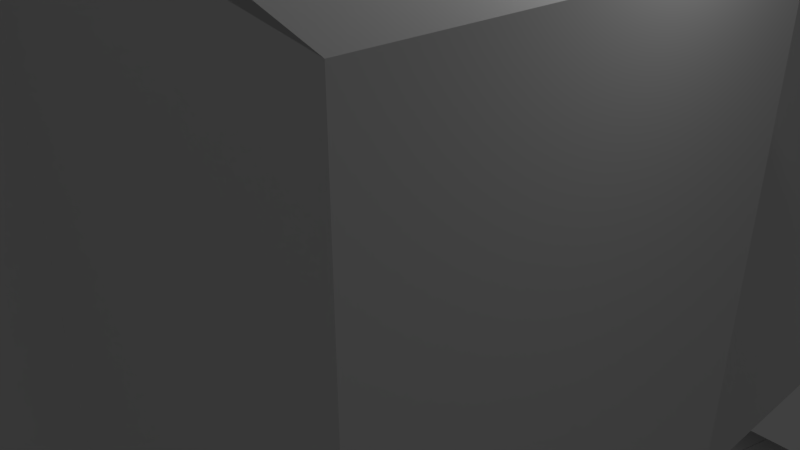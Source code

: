 # Source: lcd_monitor_1_3.blend  (saved by Blender 2.79.0; exported with 4.5.12 LTS)
import bpy
from mathutils import Matrix  # noqa: F401  (used for matrix-valued properties, if any)

bpy.ops.wm.read_factory_settings(use_empty=True)
scene = bpy.context.scene
scene.name = 'Scene'

# ---- collections
col_collection_1 = bpy.data.collections.new('Collection 1'); scene.collection.children.link(col_collection_1)

# ---- materials (node trees are filled in below, after node groups)
mat_lcd_greenscreen1 = bpy.data.materials.new('lcd_greenscreen1')
mat_lcd_greenscreen1.alpha_threshold = 0.0
mat_lcd_greenscreen1.use_transparent_shadow = False
mat_lcd_greenscreen1.roughness = 0.5
mat_lcd_plastic3 = bpy.data.materials.new('lcd_plastic3')
mat_lcd_plastic3.alpha_threshold = 0.0
mat_lcd_plastic3.use_transparent_shadow = False
mat_lcd_plastic3.preview_render_type = 'FLAT'
mat_lcd_plastic3.roughness = 0.5
mat_lcd_plastic4 = bpy.data.materials.new('lcd_plastic4')
mat_lcd_plastic4.alpha_threshold = 0.0
mat_lcd_plastic4.use_transparent_shadow = False
mat_lcd_plastic4.preview_render_type = 'FLAT'
mat_lcd_plastic4.roughness = 0.5
mat_lcd_neon1 = bpy.data.materials.new('lcd_neon1')
mat_lcd_neon1.alpha_threshold = 0.0
mat_lcd_neon1.use_transparent_shadow = False
mat_lcd_neon1.roughness = 0.5
mat_lcd_plastic2 = bpy.data.materials.new('lcd_plastic2')
mat_lcd_plastic2.alpha_threshold = 0.0
mat_lcd_plastic2.use_transparent_shadow = False
mat_lcd_plastic2.preview_render_type = 'FLAT'
mat_lcd_plastic2.roughness = 0.5
mat_lcd_screen_border1 = bpy.data.materials.new('lcd_screen_border1')
mat_lcd_screen_border1.alpha_threshold = 0.0
mat_lcd_screen_border1.use_transparent_shadow = False
mat_lcd_screen_border1.roughness = 0.5
mat_lcd_screen_border1.line_color = (0.0, 0.0, 0.0, 1.0)
mat_lcd_plastic6 = bpy.data.materials.new('lcd_plastic6')
mat_lcd_plastic6.alpha_threshold = 0.0
mat_lcd_plastic6.use_transparent_shadow = False
mat_lcd_plastic6.roughness = 0.5
mat_lcd_screen1 = bpy.data.materials.new('lcd_screen1')
mat_lcd_screen1.alpha_threshold = 0.0
mat_lcd_screen1.use_transparent_shadow = False
mat_lcd_screen1.roughness = 0.5
mat_lcd_screen2 = bpy.data.materials.new('lcd_screen2')
mat_lcd_screen2.alpha_threshold = 0.0
mat_lcd_screen2.use_transparent_shadow = False
mat_lcd_screen2.roughness = 0.5
mat_lcd_screen3 = bpy.data.materials.new('lcd_screen3')
mat_lcd_screen3.alpha_threshold = 0.0
mat_lcd_screen3.use_transparent_shadow = False
mat_lcd_screen3.roughness = 0.5
mat_lcd_screen4 = bpy.data.materials.new('lcd_screen4')
mat_lcd_screen4.alpha_threshold = 0.0
mat_lcd_screen4.use_transparent_shadow = False
mat_lcd_screen4.roughness = 0.5
mat_lcd_screen5 = bpy.data.materials.new('lcd_screen5')
mat_lcd_screen5.alpha_threshold = 0.0
mat_lcd_screen5.use_transparent_shadow = False
mat_lcd_screen5.roughness = 0.5

# ---- material node trees

# ---- world
world_world = bpy.data.worlds.new('World'); scene.world = world_world
world_world.color = (0.05088, 0.05088, 0.05088)
world_world.use_sun_shadow = False
world_world.sun_shadow_jitter_overblur = 0.0
world_world.cycles.sampling_method = 'MANUAL'

# ---- cameras
cam_camera = bpy.data.cameras.new('Camera')
cam_camera.clip_end = 100.0
cam_camera.lens = 35.0
cam_camera.sensor_width = 32.0
cam_camera.sensor_height = 18.0
cam_camera.ortho_scale = 7.314
cam_camera.dof.focus_distance = 0.0
cam_camera.dof.aperture_fstop = 128.0

# ---- lights
light_lamp = bpy.data.lights.new('Lamp', 'POINT')
light_lamp.transmission_factor = 0.0
light_lamp.cutoff_distance = 30.0
light_lamp.energy = 100.0
light_lamp.shadow_buffer_clip_start = 1.001
light_lamp.shadow_soft_size = 0.1
light_lamp.shadow_maximum_resolution = 0.006
light_lamp.use_absolute_resolution = True

# ---- meshes
me_cube_006 = bpy.data.meshes.new('Cube.006')
me_cube_006.from_pydata([(-1.0, -1.0, -1.0), (-1.0, -1.0, 1.0), (-1.0, 1.0, -1.0), (-1.0, 1.0, 1.0), (1.0, -1.0, -1.0), (1.0, -1.0, 1.0), (1.0, 1.0, -1.0), (1.0, 1.0, 1.0), (0.282, -0.2878, -0.8036), (0.4523, -0.2878, 0.5144), (0.4067, 0.2798, -0.8036), (0.4541, 0.2798, 0.5144), (22.28, -0.2073, -1.005), (22.28, -0.2073, 0.3493), (22.28, 0.2087, -1.013), (22.28, 0.2073, 0.3493), (30.39, -0.2073, -1.437), (4.751, -0.2073, -0.8047), (31.05, 0.2073, -1.437), (4.751, 0.2073, -0.8047), (49.17, -0.1967, -1.437), (21.72, -0.2019, -0.8047), (49.01, 0.2026, -1.437), (20.84, 0.1973, -0.8047), (14.77, -0.2073, -1.42), (5.565, -0.2073, -0.7592), (14.77, 0.2073, -1.42), (5.565, 0.2073, -0.7592), (30.93, -0.2073, -1.431), (22.02, -0.2073, -0.6802), (30.93, 0.2073, -1.431), (22.02, 0.2073, -0.6802), (30.62, 0.2073, -1.002), (30.62, -0.2073, -0.9998), (14.27, -0.2073, -0.6769), (13.97, 0.2073, -0.6767), (14.17, -0.2073, -1.054), (14.17, 0.2073, -1.054), (12.51, -0.2073, -1.007), (30.05, -0.2003, -1.008), (13.26, 0.2073, -1.009), (29.92, 0.199, -1.008), (12.86, -0.2073, -1.009), (30.63, -0.2073, -1.011), (0.4067, 0.2798, -0.2271), (0.9271, 0.2798, -0.8036), (0.4613, 0.2798, 0.5144), (22.28, 0.2073, -0.2271), (0.9271, 0.2798, -0.2271), (0.282, -0.2878, -0.2271), (22.28, -0.2073, -0.2271), (0.6501, -0.2878, -0.8036), (0.4574, -0.2878, 0.5144), (0.6501, -0.2878, -0.2271), (0.636, 0.237, 0.5144), (0.6357, -0.2399, 0.5144), (4.986, -0.2405, -0.9158), (5.455, 0.236, -0.9158), (22.28, 0.001488, -1.214), (13.63, -0.2239, -1.061), (13.87, 0.2231, -1.069), (5.22, -0.002249, -0.9158), (13.75, 0.0003631, -1.27), (-1.149, -1.041, -1.055), (-1.149, -1.041, 1.055), (-1.149, 1.041, -1.055), (-1.149, 1.041, 1.055), (5.796, -1.041, -1.055), (5.796, -1.041, 1.055), (5.796, 1.041, -1.055), (5.796, 1.041, 1.055), (-1.149, -1.041, 1.002), (-1.149, 1.041, 1.001), (-1.149, 1.041, -0.9938), (-1.149, -1.041, -1.0), (-1.149, 1.003, 1.001), (-1.149, 1.001, -0.9939), (-1.149, -0.9944, 1.002), (-1.149, -0.9995, -1.0), (2.942, -0.9944, 1.002), (2.942, 1.003, 1.001), (2.942, -0.9995, -1.0), (2.942, 1.001, -0.9939), (-45.38, -0.7684, -1.429), (-81.67, -1.153, -1.662), (-45.38, 0.7704, -1.429), (-81.67, 1.155, -1.662), (49.25, -0.7684, -1.429), (85.92, -1.153, -1.662), (49.25, 0.7704, -1.429), (85.92, 1.155, -1.662), (-45.38, 0.0009858, -1.429), (49.25, 0.0009858, -1.429), (-45.38, -0.3837, -1.429), (-8.704, 0.7704, -1.429), (49.25, 0.3857, -1.429), (12.57, -0.7684, -1.429), (-45.38, 0.3857, -1.429), (12.57, 0.7704, -1.429), (49.25, -0.3837, -1.429), (-8.704, -0.7684, -1.429), (-8.704, 0.0009858, -1.429), (12.57, 0.0009858, -1.429), (12.57, 0.3857, -1.429), (-8.704, 0.3857, -1.429), (-8.704, -0.3837, -1.429), (12.57, -0.3837, -1.429), (-45.38, -0.5761, -1.429), (-27.04, 0.7704, -1.429), (49.25, 0.578, -1.429), (30.91, -0.7684, -1.429), (-45.38, 0.1933, -1.429), (-5.764, 0.7704, -1.429), (49.25, -0.1914, -1.429), (-27.04, 0.0009858, -1.429), (-7.213, 0.0009858, -1.429), (-45.38, -0.1914, -1.429), (49.25, 0.1933, -1.429), (-7.213, -0.7684, -1.429), (-45.38, 0.578, -1.429), (30.91, 0.7704, -1.429), (49.25, -0.5761, -1.429), (-27.04, -0.7684, -1.429), (30.91, 0.0009858, -1.429), (12.57, 0.1101, -1.005), (12.57, 0.578, -1.429), (-5.764, 0.3857, -1.429), (30.91, 0.3857, -1.429), (-8.704, 0.1933, -1.429), (-8.704, 0.578, -1.429), (-27.04, 0.3857, -1.429), (-8.704, -0.5761, -1.429), (-8.704, -0.1914, -1.429), (-27.04, -0.3837, -1.429), (12.57, -0.5761, -1.429), (12.14, -0.1104, -1.005), (-7.213, -0.3837, -1.429), (30.91, -0.3837, -1.429), (30.48, -0.1104, -1.005), (-7.213, -0.1914, -1.429), (-7.213, -0.5761, -1.429), (-27.04, -0.1914, -1.429), (-27.04, -0.5761, -1.429), (-27.04, 0.578, -1.429), (-27.04, 0.1933, -1.429), (30.91, 0.578, -1.429), (-5.764, 0.578, -1.429), (-5.764, 0.1933, -1.429), (30.91, 0.1101, -1.005), (30.91, -0.5761, -1.429), (21.74, 0.3857, -1.429), (12.14, -0.2065, -1.005), (21.74, -0.3837, -1.429), (12.57, 0.2063, -1.005), (30.48, -0.2065, -1.005), (21.31, -0.1104, -1.005), (30.91, 0.2063, -1.005), (21.74, 0.1101, -1.005), (21.74, 0.2063, -1.005), (21.31, -0.2065, -1.005), (-7.312, 1.155, -1.662), (-6.702, -1.153, -1.662), (-7.499, 0.7704, -1.429), (-7.296, 0.0009858, -1.429), (-7.397, 0.3857, -1.429), (-7.092, -0.7684, -1.429), (-7.448, 0.578, -1.429), (-7.347, 0.1933, -1.429), (-7.242, 1.155, -1.662), (-7.46, 0.7704, -1.429), (-8.854, 0.0009858, -1.429), (-7.432, 0.3857, -1.429), (-8.827, -0.3837, -1.429), (-8.799, -0.7684, -1.429), (-8.84, -0.1914, -1.429), (-8.813, -0.5761, -1.429), (-7.446, 0.578, -1.429), (-7.418, 0.1933, -1.429), (-7.077, -1.153, -1.662)], [], [(0, 1, 3, 2), (2, 3, 7, 6), (6, 7, 5, 4), (4, 5, 1, 0), (2, 6, 4, 0), (7, 3, 1, 5), (8, 49, 9, 11, 44, 10), (48, 46, 54, 15, 47), (14, 47, 15, 13, 50, 12, 58), (53, 52, 9, 49), (62, 60, 14, 58), (54, 46, 11, 9, 52, 55), (16, 38, 17, 19, 40, 18), (40, 19, 23, 41), (22, 41, 23, 21, 39, 20), (39, 21, 17, 38), (18, 22, 20, 16), (23, 19, 17, 21), (36, 42, 25, 27, 37), (26, 37, 27, 35, 31, 32, 30), (30, 32, 33, 43, 28), (43, 33, 29, 34, 25, 42), (26, 30, 28, 24), (31, 35, 34, 29), (33, 32, 31, 29), (34, 35, 27, 25), (24, 36, 37, 26), (20, 39, 38, 16), (18, 40, 41, 22), (28, 43, 42, 36, 24), (45, 48, 47, 14, 60, 57), (10, 44, 48, 45), (44, 11, 46, 48), (51, 53, 49, 8), (12, 50, 53, 51, 56, 59), (50, 13, 55, 52, 53), (15, 54, 55, 13), (10, 45, 57, 61, 56, 51, 8), (59, 62, 58, 12), (56, 61, 62, 59), (61, 57, 60, 62), (71, 64, 66, 72, 75, 77), (65, 73, 72, 66, 70, 69), (69, 70, 68, 67), (67, 68, 64, 71, 74, 63), (65, 69, 67, 63), (70, 66, 64, 68), (76, 75, 72, 73), (63, 74, 78, 76, 73, 65), (75, 76, 82, 80), (74, 71, 77, 78), (81, 79, 80, 82), (77, 75, 80, 79), (78, 77, 79, 81), (76, 78, 81, 82), (83, 107, 93, 116, 91, 111, 97, 119, 85, 86, 84), (169, 112, 98, 120, 89, 90, 168), (89, 109, 95, 117, 92, 113, 99, 121, 87, 88, 90), (165, 100, 122, 83, 84, 161), (149, 110, 87, 121), (160, 161, 84, 86), (148, 123, 92, 117), (147, 115, 102, 124), (146, 126, 103, 125), (145, 127, 95, 109), (144, 114, 101, 128), (143, 130, 104, 129), (142, 122, 100, 131), (141, 133, 105, 132), (140, 118, 96, 134), (139, 136, 106, 151, 135), (138, 154, 137, 99, 113), (159, 152, 137, 154), (102, 123, 138, 155, 135), (174, 172, 136, 139), (170, 174, 139, 115), (115, 139, 135, 102), (175, 173, 118, 140), (172, 175, 140, 136), (136, 140, 134, 106), (116, 93, 133, 141), (91, 116, 141, 114), (114, 141, 132, 101), (107, 83, 122, 142), (93, 107, 142, 133), (133, 142, 131, 105), (119, 97, 130, 143), (85, 119, 143, 108), (108, 143, 129, 94), (111, 91, 114, 144), (97, 111, 144, 130), (130, 144, 128, 104), (125, 103, 150, 127, 145), (98, 125, 145, 120), (120, 145, 109, 89), (176, 171, 126, 146), (169, 176, 146, 112), (112, 146, 125, 98), (177, 170, 115, 147), (171, 177, 147, 126), (126, 147, 124, 153, 103), (124, 157, 148, 123, 102), (158, 156, 148, 157), (127, 156, 148, 117, 95), (134, 96, 110, 149), (106, 134, 149, 137, 152), (137, 149, 121, 99), (153, 158, 157, 124), (103, 153, 158, 150), (150, 158, 156, 127), (151, 106, 152, 159), (135, 155, 159, 151), (155, 138, 154, 159), (129, 104, 164, 166), (104, 128, 167, 164), (128, 101, 163, 167), (94, 129, 166, 162), (85, 108, 94, 162, 160, 86), (87, 110, 96, 118, 173, 178, 88), (90, 88, 178, 168)])
me_cube_006.polygons.foreach_set('material_index', [0, 0, 0, 0, 0, 0, 1, 2, 2, 2, 1, 2, 1, 2, 5, 2, 1, 1, 2, 2, 5, 2, 1, 1, 2, 1, 3, 1, 2, 1, 2, 2, 2, 2, 2, 2, 2, 1, 1, 5, 5, 5, 2, 6, 2, 2, 2, 5, 5, 4, 5, 4, 4, 4, 4, 2, 2, 2, 2, 2, 2, 5, 5, 2, 2, 2, 2, 2, 2, 2, 5, 5, 5, 4, 2, 2, 5, 2, 2, 2, 2, 2, 2, 2, 2, 2, 2, 2, 2, 2, 2, 2, 2, 2, 2, 2, 2, 2, 2, 2, 5, 4, 4, 5, 2, 2, 2, 4, 5, 5, 5, 4, 4, 2, 2, 2, 2, 2, 2, 2])
_uv = me_cube_006.uv_layers.new(name='UVMap')
_uv.uv.foreach_set('vector', [0.0, 0.0, 1.0, 0.0, 1.0, 1.0, 0.0, 1.0, 0.0, 0.0, 0.0, 0.0, 0.0, 0.0, 0.0, 0.0, 0.0, 0.0, 0.0, 0.0, 0.0, 0.0, 0.0, 0.0, 0.0, 0.0, 0.0, 0.0, 0.0, 0.0, 0.0, 0.0, 0.0, 0.0, 0.0, 0.0, 0.0, 0.0, 0.0, 0.0, 0.0, 0.0, 0.0, 0.0, 0.0, 0.0, 0.0, 0.0, 0.0, 0.0, 0.0, 0.0, 0.0, 0.0, 0.0, 0.0, 0.0, 0.0, 0.0, 0.0, 0.0, 0.0, 0.0, 0.0, 0.0, 0.0, 0.0, 0.0, 0.0, 0.0, 0.0, 0.0, 0.0, 0.0, 0.0, 0.0, 0.0, 0.0, 0.0, 0.0, 0.0, 0.0, 0.0, 0.0, 0.0, 0.0, 0.0, 0.0, 0.0, 0.0, 0.0, 0.0, 0.0, 0.0, 0.0, 0.0, 0.0, 0.0, 0.0, 0.0, 0.0, 0.0, 0.0, 0.0, 0.0, 0.0, 0.0, 0.0, 0.0, 0.0, 0.0, 0.0, 0.0, 0.0, 0.0, 0.0, 0.0, 0.0, 0.0, 0.0, 0.0, 0.0, 0.0, 0.0, 0.0, 0.0, 0.0, 0.0, 0.0, 0.0, 0.0, 0.0, 0.0, 0.0, 0.0, 0.0, 0.0, 0.0, 0.0, 0.0, 0.0, 0.0, 0.0, 0.0, 0.0, 0.0, 0.0, 0.0, 0.0, 0.0, 0.0, 0.0, 0.0, 0.0, 0.0, 0.0, 0.0, 0.0, 0.0, 0.0, 0.0, 0.0, 0.0, 0.0, 0.0, 0.0, 0.0, 0.0, 0.0, 0.0, 0.0, 0.0, 0.0, 0.0, 0.0, 0.0, 0.0, 0.0, 0.0, 0.0, 0.0, 0.0, 0.0, 0.0, 0.0, 0.0, 0.0, 0.0, 0.0, 0.0, 0.0, 0.0, 0.0, 0.0, 0.0, 0.0, 0.0, 0.0, 0.0, 0.0, 0.0, 0.0, 0.0, 0.0, 0.0, 0.0, 0.0, 0.0, 0.0, 0.0, 0.0, 0.0, 0.0, 0.0, 0.0, 0.0, 0.0, 0.0, 0.0, 0.0, 0.0, 0.0, 0.0, 0.0, 0.0, 0.0, 0.0, 0.0, 0.0, 0.0, 0.0, 0.0, 0.0, 0.0, 0.0, 0.0, 0.0, 0.0, 0.0, 0.0, 0.0, 0.0, 0.0, 0.0, 0.0, 0.0, 0.0, 0.0, 0.0, 0.0, 0.0, 0.0, 0.0, 0.0, 0.0, 0.0, 0.0, 0.0, 0.0, 0.0, 0.0, 0.0, 0.0, 0.0, 0.0, 0.0, 0.0, 0.0, 0.0, 0.0, 0.0, 0.0, 0.0, 0.0, 0.0, 0.0, 0.0, 0.0, 0.0, 0.0, 0.0, 0.0, 0.0, 0.0, 0.0, 0.0, 0.0, 0.0, 0.0, 0.0, 0.0, 0.0, 0.0, 0.0, 0.0, 0.0, 0.0, 0.0, 0.0, 0.0, 0.0, 0.0, 0.0, 0.0, 0.0, 0.0, 0.0, 0.0, 0.0, 0.0, 0.0, 0.0, 0.0, 0.0, 0.0, 0.0, 0.0, 0.0, 0.0, 0.0, 0.0, 0.0, 0.0, 0.0, 0.0, 0.0, 0.0, 0.0, 0.0, 0.0, 0.0, 0.0, 0.0, 0.0, 0.0, 0.0, 0.0, 0.0, 0.0, 0.0, 0.0, 0.0, 0.0, 0.0, 0.0, 0.0, 0.0, 0.0, 0.0, 0.0, 0.0, 0.0, 0.0, 0.0, 0.0, 0.0, 0.0, 0.0, 0.0, 0.0, 0.0, 0.0, 0.0, 0.0, 0.0, 0.0, 0.0, 0.0, 0.0, 0.0, 0.0, 0.0, 0.0, 0.0, 0.0, 0.0, 0.0, 0.0, 0.0, 0.0, 0.0, 0.0, 0.0, 0.0, 0.0, 0.0, 0.0, 0.0, 0.0, 0.0, 0.0, 0.0, 0.0, 0.0, 0.0, 0.0, 0.0, 0.0, 0.0, 0.0, 0.0, 0.0, 0.0, 0.0, 0.0, 0.0, 0.0, 0.0, 0.0, 0.0, 0.0, 0.0, 0.0, 0.0, 0.0, 0.0, 0.0, 0.0, 0.0, 0.0, 0.0, 0.0, 0.0, 0.0, 0.0, 0.0, 0.0, 0.0, 0.0, 0.0, 0.0, 0.0, 0.0, 0.0, 0.0, 0.0, 0.0, 0.0, 0.0, 0.0, 0.0, 0.0, 0.0, 0.0, 0.0, 0.0, 0.0, 0.0, 0.0, 0.0, 0.0, 0.0, 0.0, 0.0, 0.0, 0.0, 0.0, 0.0, 0.0, 0.0, 0.0, 0.0, 0.0, 0.0, 0.0, 0.0, 0.0, 0.0, 0.0, 0.0, 0.0, 0.0, 0.0, 0.0, 0.0, 0.0, 0.0, 0.0, 0.0, 0.0, 0.0, 0.0, 0.0, 0.0, 0.0, 0.0, 0.0, 0.0, 0.0, 0.0, 0.0, 0.0, 0.0, 0.0, 0.0, 0.0, 0.0, 0.0, 0.0, 0.0, 0.0, 0.0, 0.0, 0.0, 0.0, 0.0, 0.0, 0.0, 0.0, 0.0, 0.0, 0.0, 0.0, 0.0, 0.0, 0.0, 0.0, 0.0, 0.0, 0.0, 0.0, 0.0, 0.0, 0.0, 0.0, 0.0, 0.0, 0.0, 0.0, 0.0, 0.0, 0.0, 0.0, 0.0, 0.0, 0.0, 0.0, 0.0, 0.0, 0.0, 0.0, 0.0, 0.0, 0.0, 0.0, 0.0, 0.0, 0.0, 0.0, 0.0, 0.0, 0.0, 0.0, 0.0, 0.0, 0.0, 0.0, 0.0, 0.0, 0.0, 0.0, 0.0, 0.0, 0.0, 0.0, 0.0, 0.0, 0.0, 0.0, 0.0, 0.0, 0.0, 0.0, 0.0, 0.0, 0.0, 0.0, 0.0, 0.0, 0.0, 0.0, 0.0, 0.0, 0.0, 0.0, 0.0, 0.0, 0.0, 0.0, 0.0, 0.0, 0.0, 0.0, 0.0, 0.0, 0.0, 0.0, 0.0, 0.0, 0.0, 0.0, 0.0, 0.0, 0.0, 0.0, 0.0, 0.0, 0.0, 0.0, 0.0, 0.0, 0.0, 0.0, 0.0, 0.0, 0.0, 0.0, 0.0, 0.0, 0.0, 0.0, 0.0, 0.0, 0.0, 0.0, 0.0, 0.0, 0.0, 0.0, 0.0, 0.0, 0.0, 0.0, 0.0, 0.0, 0.0, 0.0, 0.0, 0.0, 0.0, 0.0, 0.0, 0.0, 0.0, 0.0, 0.0, 0.0, 0.0, 0.0, 0.0, 0.0, 0.0, 0.0, 0.0, 0.0, 0.0, 0.0, 0.0, 0.0, 0.0, 0.0, 0.0, 0.0, 0.0, 0.0, 0.0, 0.0, 0.0, 0.0, 0.0, 0.0, 0.0, 0.0, 0.0, 0.0, 0.0, 0.0, 0.0, 0.0, 0.0, 0.0, 0.0, 0.0, 0.0, 0.0, 0.0, 0.0, 0.0, 0.0, 0.0, 0.0, 0.0, 0.0, 0.0, 0.0, 0.0, 0.0, 0.0, 0.0, 0.0, 0.0, 0.0, 0.0, 0.0, 0.0, 0.0, 0.0, 0.0, 0.0, 0.0, 0.0, 0.0, 0.0, 0.0, 0.0, 0.0, 0.0, 0.0, 0.0, 0.0, 0.0, 0.0, 0.0, 0.0, 0.0, 0.0, 0.0, 0.0, 0.0, 0.0, 0.0, 0.0, 0.0, 0.0, 0.0, 0.0, 0.0, 0.0, 0.0, 0.0, 0.0, 0.0, 0.0, 0.0, 0.0, 0.0, 0.0, 0.0, 0.0, 0.0, 0.0, 0.0, 0.0, 0.0, 0.0, 0.0, 0.0, 0.0, 0.0, 0.0, 0.0, 0.0, 0.0, 0.0, 0.0, 0.0, 0.0, 0.0, 0.0, 0.0, 0.0, 0.0, 0.0, 0.0, 0.0, 0.0, 0.0, 0.0, 0.0, 0.0, 0.0, 0.0, 0.0, 0.0, 0.0, 0.0, 0.0, 0.0, 0.0, 0.0, 0.0, 0.0, 0.0, 0.0, 0.0, 0.0, 0.0, 0.0, 0.0, 0.0, 0.0, 0.0, 0.0, 0.0, 0.0, 0.0, 0.0, 0.0, 0.0, 0.0, 0.0, 0.0, 0.0, 0.0, 0.0, 0.0, 0.0, 0.0, 0.0, 0.0, 0.0, 0.0, 0.0, 0.0, 0.0, 0.0, 0.0, 0.0, 0.0, 0.0, 0.0, 0.0, 0.0, 0.0, 0.0, 0.0, 0.0, 0.0, 0.0, 0.0, 0.0, 0.0, 0.0, 0.0, 0.0, 0.0, 0.0, 0.0, 0.0, 0.0, 0.0, 0.0, 0.0, 0.0, 0.0, 0.0, 0.0, 0.0, 0.0, 0.0, 0.0, 0.0, 0.0, 0.0, 0.0, 0.0, 0.0, 0.0, 0.0, 0.0, 0.0, 0.0, 0.0, 0.0, 0.0, 0.0, 0.0, 0.0, 0.0, 0.0, 0.0, 0.0, 0.0, 0.0, 0.0, 0.0, 0.0, 0.0, 0.0, 0.0, 0.0, 0.0, 0.0, 0.0, 0.0, 0.0, 0.0, 0.0, 0.0, 0.0, 0.0, 0.0, 0.0, 0.0, 0.0, 0.0, 0.0, 0.0, 0.0, 0.0, 0.0, 0.0, 0.0, 0.0, 0.0, 0.0, 0.0, 0.0, 0.0, 0.0, 0.0, 0.0, 0.0, 0.0, 0.0, 0.0, 0.0, 0.0, 0.0, 0.0, 0.0, 0.0, 0.0, 0.0, 0.0, 0.0, 0.0, 0.0, 0.0, 0.0, 0.0, 0.0, 0.0, 0.0, 0.0, 0.0, 0.0, 0.0, 0.0, 0.0, 0.0, 0.0, 0.0, 0.0, 0.0, 0.0, 0.0, 0.0, 0.0, 0.0, 0.0, 0.0, 0.0, 0.0, 0.0, 0.0, 0.0, 0.0, 0.0, 0.0, 0.0, 0.0, 0.0, 0.0, 0.0, 0.0, 0.0, 0.0, 0.0, 0.0, 0.0, 0.0, 0.0, 0.0, 0.0, 0.0, 0.0, 0.0, 0.0, 0.0, 0.0, 0.0, 0.0, 0.0, 0.0, 0.0, 0.0, 0.0, 0.0, 0.0, 0.0, 0.0, 0.0, 0.0, 0.0, 0.0, 0.0, 0.0, 0.0, 0.0, 0.0, 0.0, 0.0, 0.0, 0.0, 0.0, 0.0, 0.0, 0.0, 0.0, 0.0, 0.0, 0.0, 0.0, 0.0, 0.0, 0.0, 0.0, 0.0, 0.0, 0.0, 0.0, 0.0, 0.0, 0.0, 0.0, 0.0, 0.0, 0.0, 0.0, 0.0, 0.0, 0.0, 0.0, 0.0, 0.0, 0.0, 0.0, 0.0, 0.0, 0.0, 0.0, 0.0, 0.0, 0.0, 0.0, 0.0, 0.0, 0.0, 0.0, 0.0, 0.0, 0.0, 0.0, 0.0, 0.0, 0.0, 0.0, 0.0, 0.0, 0.0, 0.0, 0.0, 0.0, 0.0, 0.0, 0.0, 0.0, 0.0, 0.0, 0.0, 0.0, 0.0, 0.0, 0.0, 0.0, 0.0, 0.0, 0.0, 0.0, 0.0, 0.0, 0.0, 0.0, 0.0, 0.0])
me_cube_006.materials.append(mat_lcd_greenscreen1)
me_cube_006.materials.append(mat_lcd_plastic3)
me_cube_006.materials.append(mat_lcd_plastic4)
me_cube_006.materials.append(mat_lcd_neon1)
me_cube_006.materials.append(mat_lcd_plastic2)
me_cube_006.materials.append(mat_lcd_screen_border1)
me_cube_006.materials.append(mat_lcd_plastic6)
me_cube_006.materials.append(mat_lcd_screen1)
me_cube_006.materials.append(mat_lcd_screen2)
me_cube_006.materials.append(mat_lcd_screen3)
me_cube_006.materials.append(mat_lcd_screen4)
me_cube_006.materials.append(mat_lcd_screen5)
me_cube_006.use_remesh_preserve_volume = False
me_cube_006.use_remesh_preserve_attributes = False
me_cube_006.use_mirror_vertex_groups = False
me_cube_006.update()
me_cube_006.normals_split_custom_set([tuple(v) for v in zip(*[iter([-1.0, 0.0, 0.0, -1.0, 0.0, 0.0, -1.0, 0.0, 0.0, -1.0, 0.0, 0.0, 0.0, 1.0, 0.0, 0.0, 1.0, 0.0, 0.0, 1.0, 0.0, 0.0, 1.0, 0.0, 1.0, 0.0, 0.0, 1.0, 0.0, 0.0, 1.0, 0.0, 0.0, 1.0, 0.0, 0.0, 0.0, -1.0, 0.0, 0.0, -1.0, 0.0, 0.0, -1.0, 0.0, 0.0, -1.0, 0.0, 0.0, 0.0, -1.0, 0.0, 0.0, -1.0, 0.0, 0.0, -1.0, 0.0, 0.0, -1.0, 0.0, 0.0, 1.0, 0.0, 0.0, 1.0, 0.0, 0.0, 1.0, 0.0, 0.0, 1.0, -0.9844, 0.1563, 0.0813, -0.9844, 0.1563, 0.0813, -0.9844, 0.1563, 0.0813, -0.9844, 0.1563, 0.0813, -0.9844, 0.1563, 0.0813, -0.9844, 0.1563, 0.0813, 0.003608, 0.9994, 0.03359, 0.003608, 0.9994, 0.03359, 0.003608, 0.9994, 0.03359, 0.003608, 0.9994, 0.03359, 0.003608, 0.9994, 0.03359, 1.0, -1.573e-06, 0.0, 1.0, -1.573e-06, 0.0, 1.0, -1.573e-06, 0.0, 1.0, -1.573e-06, 0.0, 1.0, -1.573e-06, 0.0, 1.0, -1.573e-06, 0.0, 1.0, -1.573e-06, 0.0, 0.0, -1.0, -8.077e-08, 0.0, -1.0, -8.077e-08, 0.0, -1.0, -8.077e-08, 0.0, -1.0, -8.077e-08, 0.005372, 0.6829, -0.7305, 0.005372, 0.6829, -0.7305, 0.005372, 0.6829, -0.7305, 0.005372, 0.6829, -0.7305, -1.947e-08, 0.0, 1.0, -1.947e-08, 0.0, 1.0, -1.947e-08, 0.0, 1.0, -1.947e-08, 0.0, 1.0, -1.947e-08, 0.0, 1.0, -1.947e-08, 0.0, 1.0, -0.02433, 0.03272, -0.9992, -0.02433, 0.03272, -0.9992, -0.02433, 0.03272, -0.9992, -0.02433, 0.03272, -0.9992, -0.02433, 0.03272, -0.9992, -0.02433, 0.03272, -0.9992, 0.0005541, 0.9996, 0.02801, 0.0005541, 0.9996, 0.02801, 0.0005541, 0.9996, 0.02801, 0.0005541, 0.9996, 0.02801, 0.02273, 0.01581, 0.9996, 0.02273, 0.01581, 0.9996, 0.02273, 0.01581, 0.9996, 0.02273, 0.01581, 0.9996, 0.02273, 0.01581, 0.9996, 0.02273, 0.01581, 0.9996, 0.0003575, -0.9999, 0.01034, 0.0003575, -0.9999, 0.01034, 0.0003575, -0.9999, 0.01034, 0.0003575, -0.9999, 0.01034, 2.742e-09, 0.0, -1.0, 2.742e-09, 0.0, -1.0, 2.742e-09, 0.0, -1.0, 2.742e-09, 0.0, -1.0, 1.15e-08, 7.75e-09, 1.0, 1.15e-08, 7.75e-09, 1.0, 1.15e-08, 7.75e-09, 1.0, 1.15e-08, 7.75e-09, 1.0, -0.0342, 0.0002824, -0.9994, -0.0342, 0.0002824, -0.9994, -0.0342, 0.0002824, -0.9994, -0.0342, 0.0002824, -0.9994, -0.0342, 0.0002824, -0.9994, 0.0, 1.0, 2.092e-08, 0.0, 1.0, 2.092e-08, 0.0, 1.0, 2.092e-08, 0.0, 1.0, 2.092e-08, 0.0, 1.0, 2.092e-08, 0.0, 1.0, 2.092e-08, 0.0, 1.0, 2.092e-08, 0.8134, -0.002051, 0.5817, 0.8134, -0.002051, 0.5817, 0.8134, -0.002051, 0.5817, 0.8134, -0.002051, 0.5817, 0.8134, -0.002051, 0.5817, 0.0, -1.0, 6.321e-08, 0.0, -1.0, 6.321e-08, 0.0, -1.0, 6.321e-08, 0.0, -1.0, 6.321e-08, 0.0, -1.0, 6.321e-08, 0.0, -1.0, 6.321e-08, -0.000669, 0.0, -1.0, -0.000669, 0.0, -1.0, -0.000669, 0.0, -1.0, -0.000669, 0.0, -1.0, 0.0004228, -8.235e-06, 1.0, 0.0004228, -8.235e-06, 1.0, 0.0004228, -8.235e-06, 1.0, 0.0004228, -8.235e-06, 1.0, 0.0373, 0.002572, 0.9993, 0.0373, 0.002572, 0.9993, 0.0373, 0.002572, 0.9993, 0.0373, 0.002572, 0.9993, -0.009629, -0.003714, 0.9999, -0.009629, -0.003714, 0.9999, -0.009629, -0.003714, 0.9999, -0.009629, -0.003714, 0.9999, -0.5216, 1.639e-06, -0.8532, -0.5216, 1.639e-06, -0.8532, -0.5216, 1.639e-06, -0.8532, -0.5216, 1.639e-06, -0.8532, 0.000481, -0.9999, 0.01655, 0.000481, -0.9999, 0.01655, 0.000481, -0.9999, 0.01655, 0.000481, -0.9999, 0.01655, 0.0003725, 0.9998, 0.02021, 0.0003725, 0.9998, 0.02021, 0.0003725, 0.9998, 0.02021, 0.0003725, 0.9998, 0.02021, 0.0, -1.0, -3.395e-08, 0.0, -1.0, -3.395e-08, 0.0, -1.0, -3.395e-08, 0.0, -1.0, -3.395e-08, 0.0, -1.0, -3.395e-08, 0.003086, 0.9998, -0.01765, 0.003086, 0.9998, -0.01765, 0.003086, 0.9998, -0.01765, 0.003086, 0.9998, -0.01765, 0.003086, 0.9998, -0.01765, 0.003086, 0.9998, -0.01765, 0.0, 1.0, 0.0, 0.0, 1.0, 0.0, 0.0, 1.0, 0.0, 0.0, 1.0, 0.0, 0.0, 1.0, 0.0, 0.0, 1.0, 0.0, 0.0, 1.0, 0.0, 0.0, 1.0, 0.0, 0.0, -1.0, 0.0, 0.0, -1.0, 0.0, 0.0, -1.0, 0.0, 0.0, -1.0, 0.0, 0.003433, -0.9998, -0.02069, 0.003433, -0.9998, -0.02069, 0.003433, -0.9998, -0.02069, 0.003433, -0.9998, -0.02069, 0.003433, -0.9998, -0.02069, 0.003433, -0.9998, -0.02069, 0.003978, -0.9993, 0.03651, 0.003978, -0.9993, 0.03651, 0.003978, -0.9993, 0.03651, 0.003978, -0.9993, 0.03651, 0.003978, -0.9993, 0.03651, 0.007627, -2.187e-06, 1.0, 0.007627, -2.187e-06, 1.0, 0.007627, -2.187e-06, 1.0, 0.007627, -2.187e-06, 1.0, -0.02283, 0.0163, -0.9996, -0.02283, 0.0163, -0.9996, -0.02283, 0.0163, -0.9996, -0.02283, 0.0163, -0.9996, -0.02283, 0.0163, -0.9996, -0.02283, 0.0163, -0.9996, -0.02283, 0.0163, -0.9996, 0.005414, -0.6952, -0.7187, 0.005414, -0.6952, -0.7187, 0.005414, -0.6952, -0.7187, 0.005414, -0.6952, -0.7187, -0.02627, -0.395, -0.9183, -0.02627, -0.395, -0.9183, -0.02627, -0.395, -0.9183, -0.02627, -0.395, -0.9183, -0.02694, 0.4174, -0.9083, -0.02694, 0.4174, -0.9083, -0.02694, 0.4174, -0.9083, -0.02694, 0.4174, -0.9083, -1.0, 8.844e-09, 0.0, -1.0, 8.844e-09, 0.0, -1.0, 8.844e-09, 0.0, -1.0, 8.844e-09, 0.0, -1.0, 8.844e-09, 0.0, -1.0, 8.844e-09, 0.0, 0.0, 1.0, 0.0, 0.0, 1.0, 0.0, 0.0, 1.0, 0.0, 0.0, 1.0, 0.0, 0.0, 1.0, 0.0, 0.0, 1.0, 0.0, 1.0, 0.0, 0.0, 1.0, 0.0, 0.0, 1.0, 0.0, 0.0, 1.0, 0.0, 0.0, 0.0, -1.0, 0.0, 0.0, -1.0, 0.0, 0.0, -1.0, 0.0, 0.0, -1.0, 0.0, 0.0, -1.0, 0.0, 0.0, -1.0, 0.0, 0.0, 0.0, -1.0, 0.0, 0.0, -1.0, 0.0, 0.0, -1.0, 0.0, 0.0, -1.0, 0.0, 0.0, 1.0, 0.0, 0.0, 1.0, 0.0, 0.0, 1.0, 0.0, 0.0, 1.0, -1.0, 0.0, 0.0, -1.0, 0.0, 0.0, -1.0, 0.0, 0.0, -1.0, 0.0, 0.0, -1.0, -6.142e-08, 0.0, -1.0, -6.142e-08, 0.0, -1.0, -6.142e-08, 0.0, -1.0, -6.142e-08, 0.0, -1.0, -6.142e-08, 0.0, -1.0, -6.142e-08, 0.0, 0.0, -1.0, 0.0008792, 0.0, -1.0, 0.0008792, 0.0, -1.0, 0.0008792, 0.0, -1.0, 0.0008792, -1.0, 0.0, 0.0, -1.0, 0.0, 0.0, -1.0, 0.0, 0.0, -1.0, 0.0, 0.0, -1.0, 1.194e-07, 0.0, -1.0, 1.194e-07, 0.0, -1.0, 1.194e-07, 0.0, -1.0, 1.194e-07, 0.0, 0.0, -0.0002289, -1.0, 0.0, -0.0002289, -1.0, 0.0, -0.0002289, -1.0, 0.0, -0.0002289, -1.0, 0.0, 1.0, -0.00256, 0.0, 1.0, -0.00256, 0.0, 1.0, -0.00256, 0.0, 1.0, -0.00256, 0.0, -0.003099, 1.0, 0.0, -0.003099, 1.0, 0.0, -0.003099, 1.0, 0.0, -0.003099, 1.0, -0.002226, -0.1787, 0.9839, -0.002163, -2.046e-07, 1.0, -0.002163, -2.046e-07, 1.0, -0.002163, -2.046e-07, 1.0, -0.002163, -2.046e-07, 1.0, -0.002163, -2.046e-07, 1.0, -0.002163, -2.046e-07, 1.0, -0.002163, -2.046e-07, 1.0, -0.002224, 0.1787, 0.9839, -0.006446, 0.5185, 0.855, -0.00644, -0.5185, 0.855, 3.649e-06, 0.2692, 0.9631, -1.714e-05, 0.1787, 0.9839, -1.714e-05, 0.1787, 0.9839, -1.714e-05, 0.1787, 0.9839, 0.002176, 0.1787, 0.9839, 0.006328, 0.5186, 0.855, -8.285e-05, 0.9631, -0.2692, 0.002198, 0.1787, 0.9839, 0.002095, 2.046e-07, 1.0, 0.005974, 0.2379, 0.9713, 0.01096, -0.06173, 0.998, 0.005654, -0.4584, 0.8887, 0.005941, -0.3574, 0.9339, 0.006181, -0.2363, 0.9717, 0.002095, 2.046e-07, 1.0, 0.002196, -0.1787, 0.9839, 0.006352, -0.5185, 0.855, 0.006346, 0.5185, 0.855, 2.34e-09, -0.5186, 0.855, 1.292e-05, -0.2692, 0.9631, 1.715e-05, -0.1787, 0.9839, -0.002199, -0.1787, 0.9839, -0.006424, -0.5186, 0.855, 4.196e-05, -0.9631, -0.2692, 0.0, 0.0, 1.0, 8.578e-06, -0.1787, 0.9839, 0.002202, -0.1787, 0.9839, 0.002157, -1.031e-07, 1.0, 1.802e-05, 0.9631, -0.2692, 6.893e-05, -0.9631, -0.2692, -0.006464, -0.5186, 0.855, -0.006464, 0.5186, 0.855, 0.01436, -0.108, 0.994, 0.008547, -0.8148, 0.5797, 0.0131, -0.4584, 0.8886, 0.01093, -0.06171, 0.998, -0.005662, -0.03879, 0.9992, -0.005072, 0.004851, 1.0, -0.01388, 0.01318, 0.9998, -0.01413, -0.09636, 0.9952, 0.0, 0.0, 1.0, -0.002769, 0.1766, 0.9843, 0.0, 0.4533, 0.8914, 0.0, 0.0, 1.0, 0.0, 0.0, 1.0, 0.002999, 0.4533, 0.8914, 0.005988, 0.2379, 0.9713, 0.002157, -1.031e-07, 1.0, 0.0, 0.0, 1.0, 0.0, 0.0, 1.0, 0.0, 0.0, 1.0, 0.0, 0.0, 1.0, 0.0, 0.0, 1.0, 0.0, 0.0, 1.0, 0.0, 0.0, 1.0, 0.0, 0.0, 1.0, 0.0, 0.0, 1.0, 8.578e-06, -0.1787, 0.9839, -1.286e-05, -0.2692, 0.9631, 0.0, 0.0, 1.0, 0.0, 0.0, 1.0, 0.0, 0.0, 1.0, 0.0, 0.0, 1.0, 0.0, 0.0, 1.0, 0.0, 0.0, 1.0, 8.578e-06, -0.1787, 0.9839, -8.537e-06, -0.1787, 0.9839, 0.0, 0.0, 1.0, -0.005351, 0.04185, 0.9991, -0.002608, -0.1786, 0.9839, -0.002822, -0.4563, 0.8898, -0.005058, -0.8191, 0.5736, -0.01349, 0.1051, 0.9944, 0.0105, -0.6676, 0.7445, 0.00538, -0.815, 0.5794, 0.003002, -0.4529, 0.8916, 0.00598, -0.2364, 0.9716, 0.009013, -0.3574, 0.9339, 0.0, -0.9226, 0.3858, 1.276e-05, -0.7213, 0.6926, 0.002979, -0.4529, 0.8916, 0.0054, -0.8151, 0.5793, -0.01387, 0.01327, 0.9998, 0.008521, -0.8148, 0.5797, 0.0105, -0.6676, 0.7445, 0.0, -0.9672, -0.2542, -0.01354, 0.1051, 0.9944, 0.0, 0.0, 1.0, 0.0, 0.0, 1.0, -0.002603, -0.1786, 0.9839, -0.005379, 0.04183, 0.9991, 0.0, 0.0, 1.0, 0.0, 0.0, 1.0, -0.005377, 0.04183, 0.9991, -0.005143, 0.004887, 1.0, -0.01375, 0.004886, 0.9999, -0.005354, 0.0418, 0.9991, -0.01355, 0.105, 0.9944, -0.01384, 0.01323, 0.9998, 0.0, 0.0, 1.0, -5.371e-06, -0.2692, 0.9631, -8.537e-06, -0.1787, 0.9839, 0.0, 0.0, 1.0, 0.0, 0.0, 1.0, 0.0, 0.0, 1.0, 0.0, 0.0, 1.0, -0.002603, -0.1786, 0.9839, -0.002594, -0.1786, 0.9839, 0.0, 0.0, 1.0, 0.0, 0.0, 1.0, -0.002822, -0.4563, 0.8898, -0.002157, -1.035e-07, 1.0, -0.002157, 1.031e-07, 1.0, 8.449e-09, 0.0, 1.0, 8.449e-09, 0.0, 1.0, -0.002157, -1.035e-07, 1.0, -0.002157, 1.031e-07, 1.0, 8.449e-09, 0.0, 1.0, 8.449e-09, 0.0, 1.0, 0.0, 0.0, 1.0, 0.0, 0.0, 1.0, 0.0, 0.0, 1.0, 0.0, 0.0, 1.0, -0.002205, -1.058e-07, 1.0, -0.002227, -0.1787, 0.9839, -8.529e-06, -0.1787, 0.9839, 8.449e-09, 0.0, 1.0, -0.002157, -1.035e-07, 1.0, -0.002157, 1.031e-07, 1.0, 8.449e-09, 0.0, 1.0, 8.449e-09, 0.0, 1.0, 0.0, 0.0, 1.0, 0.0, 0.0, 1.0, 0.0, 0.0, 1.0, 0.0, 0.0, 1.0, -0.002205, -1.058e-07, 1.0, -0.002205, 1.053e-07, 1.0, 8.449e-09, 0.0, 1.0, 8.449e-09, 0.0, 1.0, -0.002227, 0.1787, 0.9839, -0.002157, 1.031e-07, 1.0, 8.449e-09, 0.0, 1.0, -8.569e-06, 0.1787, 0.9839, 8.537e-06, 0.1787, 0.9839, 0.0, 0.0, 1.0, 0.0, 0.0, 1.0, -8.578e-06, 0.1787, 0.9839, -0.002157, -1.035e-07, 1.0, -0.002157, 1.031e-07, 1.0, 8.449e-09, 0.0, 1.0, 8.449e-09, 0.0, 1.0, -0.002157, -1.035e-07, 1.0, -0.002157, 1.031e-07, 1.0, 8.449e-09, 0.0, 1.0, 8.449e-09, 0.0, 1.0, 0.0, 0.0, 1.0, 0.0, 0.0, 1.0, 0.0, 0.0, 1.0, 0.0, 0.0, 1.0, 8.449e-09, 1.549e-07, 1.0, -0.002999, 0.4533, 0.8914, -3.449e-05, 0.7192, 0.6948, 7.531e-09, 0.4533, 0.8914, 8.449e-09, 1.549e-07, 1.0, 8.545e-06, 0.1787, 0.9839, 8.449e-09, 0.0, 1.0, 8.449e-09, 0.0, 1.0, -8.569e-06, 0.1787, 0.9839, 8.537e-06, 0.1787, 0.9839, 0.0, 0.0, 1.0, 0.002109, 1.012e-07, 1.0, 0.002202, 0.1787, 0.9839, 0.0, 0.0, 1.0, 0.0, 0.0, 1.0, -0.002777, 0.1766, 0.9843, 0.0, 0.0, 1.0, -1.964e-05, 0.2692, 0.9631, 0.0, 0.0, 1.0, 0.0, 0.0, 1.0, -8.578e-06, 0.1787, 0.9839, 8.537e-06, 0.1787, 0.9839, 0.0, 0.0, 1.0, 0.0, 0.0, 1.0, -8.578e-06, 0.1787, 0.9839, 0.0, 0.0, 1.0, 0.0, 0.0, 1.0, -0.005143, 0.004887, 1.0, -0.005674, -0.03879, 0.9992, 0.0, 0.0, 1.0, 0.0, 0.0, 1.0, -0.005671, -0.03879, 0.9992, -0.002777, 0.1766, 0.9843, -0.002782, 0.1766, 0.9843, -0.005697, -0.03883, 0.9992, -0.01422, -0.0964, 0.9952, -0.005412, 0.8153, 0.579, -0.003024, 0.4533, 0.8914, -0.01415, -0.09642, 0.9952, -2.073e-11, 0.9684, -0.2494, 0.01435, -0.108, 0.994, 0.008551, -0.8148, 0.5796, -0.01383, 0.01317, 0.9998, 4.42e-05, 0.9209, 0.3898, 0.005354, 0.8153, 0.579, 0.01439, -0.108, 0.994, 0.0, 0.0, -1.0, 0.003022, 0.4533, 0.8914, 0.005411, 0.8153, 0.579, 0.01443, -0.108, 0.994, 0.01092, -0.06174, 0.998, 0.005989, 0.2379, 0.9713, 8.449e-09, 0.0, 1.0, 8.586e-06, -0.1787, 0.9839, -8.529e-06, -0.1787, 0.9839, 8.449e-09, 0.0, 1.0, 7.518e-09, -0.4563, 0.8898, 8.449e-09, -1.549e-07, 1.0, 8.449e-09, -1.549e-07, 1.0, 0.002996, -0.4529, 0.8916, 3.461e-05, -0.7213, 0.6926, 0.0, -0.4529, 0.8916, 0.0, 0.0, 1.0, 0.002109, 1.012e-07, 1.0, 0.005984, -0.2363, 0.9716, -0.005355, 0.8153, 0.579, -4.399e-05, 0.9209, 0.3898, -1.69e-08, 0.0, -1.0, -0.01409, -0.09637, 0.9952, 0.0, 0.4533, 0.8914, -0.005414, 0.8153, 0.579, 0.0, 0.9209, 0.3897, 1.572e-08, 0.7192, 0.6948, 0.0, 0.7192, 0.6948, 0.0, 0.9209, 0.3897, 0.005414, 0.8153, 0.579, 0.002965, 0.4533, 0.8914, -0.00505, -0.8191, 0.5736, -0.002815, -0.4563, 0.8898, -2.462e-05, -0.7213, 0.6926, 3.539e-09, -0.9226, 0.3858, -0.01351, 0.1051, 0.9944, -1.69e-08, 0.0, -1.0, -4.428e-05, -0.9226, 0.3858, -0.005026, -0.8191, 0.5736, 0.0, 0.0, -1.0, 0.01047, -0.6676, 0.7445, 0.005353, -0.815, 0.5794, 4.407e-05, -0.9226, 0.3858, 0.0, 0.0, 1.0, 0.0, 0.0, 1.0, 0.0, 0.0, 1.0, 0.0, 0.0, 1.0, 0.0, 0.0, 1.0, 0.0, 0.0, 1.0, 0.0, 0.0, 1.0, 0.0, 0.0, 1.0, 0.0, 0.0, 1.0, 0.0, 0.0, 1.0, 0.0, 0.0, 1.0, 0.0, 0.0, 1.0, 8.537e-06, 0.1787, 0.9839, 0.0, 0.0, 1.0, 0.0, 0.0, 1.0, -1.753e-06, 0.2692, 0.9631, -0.002232, 0.1787, 0.9839, -1.714e-05, 0.1787, 0.9839, -1.714e-05, 0.1787, 0.9839, 1.77e-05, 0.2692, 0.9631, -5.011e-06, 0.9631, -0.2692, -0.006424, 0.5186, 0.855, 0.002209, -0.1787, 0.9839, 1.715e-05, -0.1787, 0.9839, 1.715e-05, -0.1787, 0.9839, 1.715e-05, -0.1787, 0.9839, 1.113e-05, -0.2692, 0.9631, 2.797e-05, -0.9631, -0.2692, 0.006376, -0.5186, 0.855, 0.006389, 0.5186, 0.855, 0.00639, -0.5186, 0.855, 2.421e-05, -0.9631, -0.2692, -2.92e-05, 0.9631, -0.2692])] * 3)])

# ---- objects
ob_lcd_monitor1 = bpy.data.objects.new('lcd_monitor1', me_cube_006)
ob_lamp = bpy.data.objects.new('Lamp', light_lamp)
ob_camera = bpy.data.objects.new('Camera', cam_camera)

# ---- transforms, parenting, visibility, modifiers, constraints
ob_lcd_monitor1.location = (0.147, -0.0008542, 0.7391)
ob_lcd_monitor1.scale = (0.1478, 16.0, 9.056)
ob_lcd_monitor1.lineart.crease_threshold = 0.0
ob_lamp.location = (4.076, 1.005, 5.904)
ob_lamp.rotation_euler = (0.6503, 0.05522, 1.866)
ob_lamp.lock_rotations_4d = False
ob_lamp.empty_display_type = 'ARROWS'
ob_lamp.color = (0.0, 0.0, 0.0, 0.0)
ob_lamp.lineart.crease_threshold = 0.0
ob_camera.location = (7.481, -6.508, 5.344)
ob_camera.rotation_euler = (1.109, 0.0, 0.8149)
ob_camera.lock_rotations_4d = False
ob_camera.empty_display_type = 'ARROWS'
ob_camera.color = (0.0, 0.0, 0.0, 0.0)
ob_camera.display_type = 'WIRE'
ob_camera.lineart.crease_threshold = 0.0

# ---- collection membership
col_collection_1.objects.link(ob_lcd_monitor1)
col_collection_1.objects.link(ob_lamp)
col_collection_1.objects.link(ob_camera)

# ---- scene / render settings (as saved in the file)
scene.camera = ob_camera
scene.frame_start = 1; scene.frame_end = 250; scene.frame_set(1)
scene.render.engine = 'BLENDER_EEVEE_NEXT'
scene.render.resolution_percentage = 50
scene.render.dither_intensity = 0.0
scene.cycles.use_denoising = False
scene.cycles.samples = 128
scene.cycles.sampling_pattern = 'TABULATED_SOBOL'
scene.cycles.use_adaptive_sampling = False
scene.cycles.use_light_tree = False
scene.cycles.blur_glossy = 0.0
scene.cycles.sample_clamp_indirect = 0.0
scene.view_settings.view_transform = 'Standard'
bpy.context.view_layer.update()
